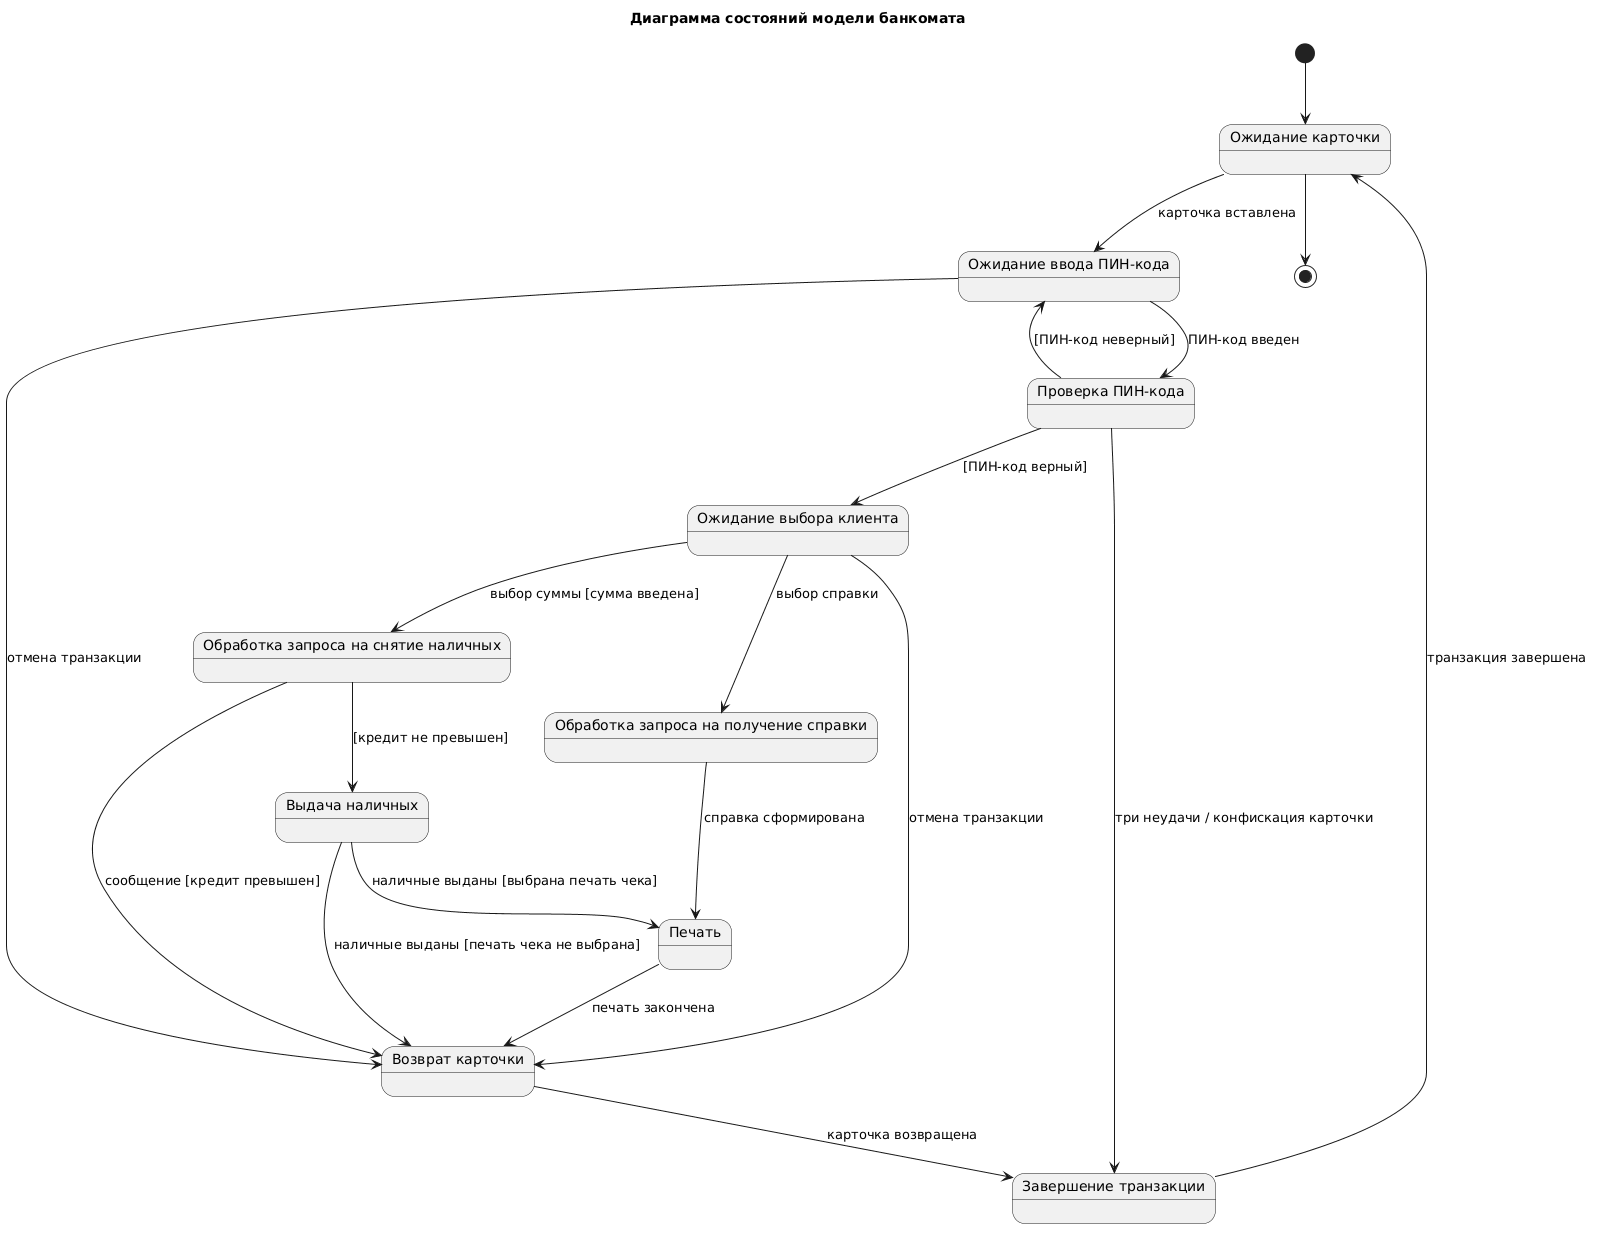

The diagram above was rendered by PlantUML. Its source (embedded in the PNG):
@startuml
title Диаграмма состояний модели банкомата

state "Ожидание карточки" as WaitCard
state "Ожидание ввода ПИН-кода" as WaitPin
state "Проверка ПИН-кода" as CheckPin
state "Ожидание выбора клиента" as WaitChoice
state "Обработка запроса на снятие наличных" as ProcessCash
state "Обработка запроса на получение справки" as ProcessInfo
state "Выдача наличных" as GiveCash
state "Печать" as Print
state "Возврат карточки" as ReturnCard
state "Завершение транзакции" as EndTransaction

[*] --> WaitCard
WaitCard --> WaitPin : карточка вставлена
WaitPin --> CheckPin : ПИН-код введен
WaitPin --> ReturnCard : отмена транзакции
CheckPin --> WaitChoice : [ПИН-код верный]
CheckPin --> WaitPin : [ПИН-код неверный]
CheckPin --> EndTransaction : три неудачи / конфискация карточки
WaitChoice --> ProcessCash : выбор суммы [сумма введена]
WaitChoice --> ProcessInfo : выбор справки
WaitChoice --> ReturnCard : отмена транзакции
ProcessCash --> GiveCash : [кредит не превышен]
ProcessCash --> ReturnCard : сообщение [кредит превышен]
GiveCash --> Print : наличные выданы [выбрана печать чека]
GiveCash --> ReturnCard : наличные выданы [печать чека не выбрана]
ProcessInfo --> Print : справка сформирована
Print --> ReturnCard : печать закончена
ReturnCard --> EndTransaction : карточка возвращена
EndTransaction --> WaitCard : транзакция завершена
WaitCard --> [*]
@enduml